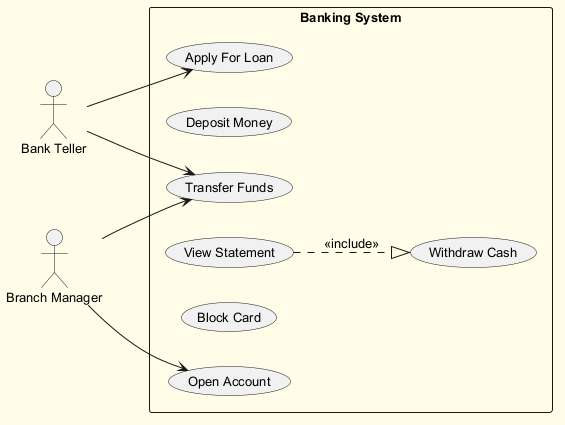

The diagram above was rendered by PlantUML. Its source (embedded in the PNG):
@startuml
skinparam backgroundColor #FFFDE7
skinparam classBackgroundColor #FFF9C4
skinparam classBorderColor #F57F17
skinparam defaultFontSize 13
left to right direction
actor "Bank Teller" as BankTeller
actor "Branch Manager" as BranchManager
rectangle "Banking System" {
  usecase "Open Account" as UC_OpenAccount
  usecase "Deposit Money" as UC_DepositMoney
  usecase "Transfer Funds" as UC_TransferFunds
  usecase "Withdraw Cash" as UC_WithdrawCash
  usecase "View Statement" as UC_ViewStatement
  usecase "Block Card" as UC_BlockCard
  usecase "Apply For Loan" as UC_ApplyForLoan
}
BankTeller --> UC_ApplyForLoan
BankTeller --> UC_TransferFunds
BranchManager --> UC_OpenAccount
BranchManager --> UC_TransferFunds
UC_ViewStatement ..|> UC_WithdrawCash : <<include>>
@enduml